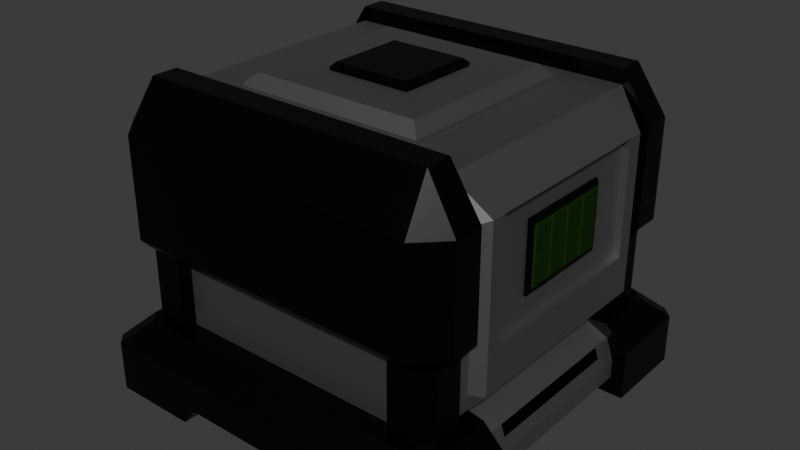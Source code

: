 # Source: crate.blend  (saved by Blender 4.3.34; exported with 4.5.12 LTS)
import bpy
from mathutils import Matrix  # noqa: F401  (used for matrix-valued properties, if any)

bpy.ops.wm.read_factory_settings(use_empty=True)
scene = bpy.context.scene
scene.name = 'Scene'

# ---- collections
col_collection = bpy.data.collections.new('Collection'); scene.collection.children.link(col_collection)

# ---- materials (node trees are filled in below, after node groups)
mat_metal = bpy.data.materials.new('Metal')
mat_metal.alpha_threshold = 0.0
mat_metal.roughness = 0.5
mat_metal.line_color = (0.0, 0.0, 0.0, 1.0)
mat_metal_dark = bpy.data.materials.new('Metal_Dark')
mat_buttons = bpy.data.materials.new('Buttons')

# ---- material node trees
mat_metal.use_nodes = True; mat_metal.node_tree.nodes.clear()
_N = mat_metal.node_tree.nodes; _L = mat_metal.node_tree.links
n0 = _N.new('ShaderNodeOutputMaterial'); n0.name = 'Material Output'; n0.location = (300, 300)
n1 = _N.new('ShaderNodeBsdfPrincipled'); n1.name = 'Principled BSDF'; n1.location = (10, 300)
n1.inputs[0].default_value = (0.2752, 0.2752, 0.2752, 1.0)
n1.inputs[1].default_value = 1.0
n1.inputs[2].default_value = 0.5468
n1.inputs[3].default_value = 1.45
_L.new(n1.outputs[0], n0.inputs[0])
n0.is_active_output = True
mat_metal_dark.use_nodes = True; mat_metal_dark.node_tree.nodes.clear()
_N = mat_metal_dark.node_tree.nodes; _L = mat_metal_dark.node_tree.links
n0 = _N.new('ShaderNodeBsdfPrincipled'); n0.name = 'Principled BSDF'; n0.location = (10, 300)
n0.inputs[0].default_value = (0.01968, 0.01968, 0.01968, 1.0)
n0.inputs[1].default_value = 1.0
n0.inputs[2].default_value = 0.3882
n1 = _N.new('ShaderNodeOutputMaterial'); n1.name = 'Material Output'; n1.location = (300, 300)
_L.new(n0.outputs[0], n1.inputs[0])
n1.is_active_output = True
mat_buttons.use_nodes = True; mat_buttons.node_tree.nodes.clear()
_N = mat_buttons.node_tree.nodes; _L = mat_buttons.node_tree.links
n0 = _N.new('ShaderNodeBsdfPrincipled'); n0.name = 'Principled BSDF'; n0.location = (10, 300)
n0.inputs[0].default_value = (0.03384, 0.1162, 0.012, 1.0)
n0.inputs[1].default_value = 1.0
n0.inputs[2].default_value = 0.5695
n1 = _N.new('ShaderNodeOutputMaterial'); n1.name = 'Material Output'; n1.location = (300, 300)
_L.new(n0.outputs[0], n1.inputs[0])
n1.is_active_output = True

# ---- world
world_world = bpy.data.worlds.new('World'); scene.world = world_world
world_world.use_nodes = True; world_world.node_tree.nodes.clear()
_N = world_world.node_tree.nodes; _L = world_world.node_tree.links
n0 = _N.new('ShaderNodeOutputWorld'); n0.name = 'World Output'; n0.location = (300, 300)
n1 = _N.new('ShaderNodeBackground'); n1.name = 'Background'; n1.location = (10, 300)
n1.inputs[0].default_value = (0.05088, 0.05088, 0.05088, 1.0)
_L.new(n1.outputs[0], n0.inputs[0])
n0.is_active_output = True
world_world.color = (0.05088, 0.05088, 0.05088)
world_world.sun_shadow_jitter_overblur = 0.0

# ---- meshes
me_cube = bpy.data.meshes.new('Cube')
me_cube.from_pydata([(0.0, 1.0, -1.0), (1.125, 0.0, -1.0), (0.0, 0.0, -1.0), (0.0, 1.0, -0.5), (1.125, 0.65, -1.0), (0.0, 0.65, 1.0), (1.0, 0.6227, -0.5), (1.3, 0.65, -1.0), (0.65, 1.0, -1.0), (0.65, 0.0, 1.0), (0.65, 1.3, -1.0), (0.65, 0.65, 1.0), (1.21, 0.65, -0.75), (1.21, 0.0, -0.75), (0.0, 1.3, -0.875), (1.21, 0.65, -0.875), (1.21, 0.0, -0.875), (0.5548, 1.3, -0.875), (0.0, 1.0, -0.875), (0.5548, 1.0, -0.875), (0.0, 1.139, -0.5), (0.0, 1.3, -0.6607), (1.3, 0.65, -0.6607), (1.139, 0.65, -0.5), (1.159, 0.65, -0.6), (1.159, 0.0, -0.6), (1.185, 0.0, -0.675), (1.129, 0.0, -0.6941), (1.159, 0.5049, -0.6), (1.185, 0.5049, -0.675), (1.129, 0.5049, -0.6941), (1.103, 0.0, -0.6191), (1.103, 0.5049, -0.6191), (0.0, 0.825, 1.0), (0.825, 1.0, 0.0), (0.825, 1.0, -0.5), (0.825, 1.1, 0.0), (0.825, 1.1, -0.5), (1.0, 0.825, 1.0), (1.1, 0.825, 0.0), (1.1, 0.825, -0.5), (1.0, 1.1, -0.5), (1.1, 1.026, 0.0), (1.026, 1.1, 0.0), (1.026, 1.1, -0.5), (1.1, 1.026, -0.5), (1.228, 1.3, -1.0), (1.3, 1.228, -1.0), (1.139, 1.066, -0.5), (1.066, 1.139, -0.5), (1.3, 1.227, -0.6607), (1.227, 1.3, -0.6607), (1.2, 0.6227, 0.7783), (1.2, 0.6227, 0.0), (1.0, 0.0, 1.0), (1.0, 0.0, -0.5), (1.0, 0.825, -0.5), (1.2, 0.0, 0.7783), (1.2, 0.0, 0.0), (1.2, 0.0, -0.2783), (1.129, 0.7977, 0.7509), (1.2, 0.7264, 0.7783), (1.129, 0.7977, -0.2509), (1.2, 0.7264, -0.2783), (1.026, 1.2, 0.108), (1.2, 0.825, 0.7879), (1.2, 0.825, 0.108), (1.2, 1.026, 0.7879), (1.2, 1.026, 0.108), (1.0, 1.0, 1.1), (0.0, 0.825, 1.1), (1.0, 0.825, 1.1), (1.026, 1.2, 0.7879), (0.0, 1.0, 0.0), (0.0, 1.1, 0.0), (0.0, 1.2, 0.108), (0.0, 1.2, 0.7879), (0.0, 1.0, 1.1), (0.0, 0.5773, 1.1), (0.0, 0.65, 1.027), (0.65, 0.0, 1.027), (0.5773, 0.0, 1.1), (0.5773, 0.5773, 1.1), (0.65, 0.65, 1.027), (0.0, 0.2886, 1.1), (0.2886, 0.0, 1.1), (0.2886, 0.2886, 1.1), (0.0, 0.0, 1.15), (0.0, 0.2595, 1.15), (0.0, 0.2886, 1.121), (0.2886, 0.0, 1.121), (0.2595, 0.0, 1.15), (0.2886, 0.2886, 1.121), (0.2595, 0.2595, 1.15), (1.15, 0.6227, 0.7783), (1.15, 0.6227, 0.0), (1.15, 0.0, 0.0), (1.15, 0.0, 0.7783), (1.177, 0.3113, 0.5837), (1.177, 0.3113, 0.1946), (1.177, 0.0, 0.1946), (1.177, 0.0, 0.5837), (1.177, 0.3113, 0.3891), (1.177, 0.1557, 0.1946), (1.177, 0.0, 0.3891), (1.177, 0.1557, 0.5837), (1.177, 0.1557, 0.3891), (1.186, 0.007783, 0.574), (1.186, 0.007783, 0.3989), (1.186, 0.1479, 0.574), (1.186, 0.1479, 0.3989), (1.186, 0.3036, 0.574), (1.186, 0.3036, 0.3989), (1.186, 0.1635, 0.574), (1.186, 0.1635, 0.3989), (1.186, 0.007783, 0.2043), (1.186, 0.1479, 0.2043), (1.186, 0.007783, 0.3794), (1.186, 0.1479, 0.3794), (1.186, 0.3036, 0.2043), (1.186, 0.3036, 0.3794), (1.186, 0.1635, 0.2043), (1.186, 0.1635, 0.3794), (1.15, 0.3396, 0.6226), (1.15, 0.3396, 0.1557), (1.15, 0.0, 0.1557), (1.15, 0.0, 0.6226), (1.163, 0.3396, 0.3891), (1.179, 0.3269, 0.3891), (1.177, 0.327, 0.173), (1.161, 0.3396, 0.1557), (1.163, 0.1528, 0.1557), (1.179, 0.1541, 0.1728), (1.161, 0.0, 0.1557), (1.177, -2.43e-10, 0.1728), (1.179, 0.1541, 0.6055), (1.163, 0.1528, 0.6226), (1.177, 0.0, 0.6055), (1.161, 0.0, 0.6226), (1.161, 0.3396, 0.6226), (1.177, 0.327, 0.6053)], [], [(35, 34, 36, 37), (63, 61, 52, 53, 58, 59), (69, 77, 70, 71), (15, 16, 1, 4), (2, 0, 8, 10, 46, 47, 7, 4, 1), (39, 42, 68, 66), (58, 53, 95, 96), (53, 52, 94, 95), (12, 24, 28, 29, 26, 13), (46, 10, 17, 14, 21, 51), (12, 13, 16, 15), (0, 18, 19, 8), (8, 19, 17, 10), (18, 14, 17, 19), (9, 54, 38, 33, 5, 11), (29, 28, 32, 30), (28, 25, 31, 32), (27, 30, 32, 31), (29, 30, 27, 26), (34, 73, 74, 36), (82, 78, 84, 86, 85, 81), (40, 45, 42, 39), (54, 57, 52, 61, 38), (49, 51, 21, 20), (43, 64, 68, 42), (65, 67, 69, 71), (36, 43, 44, 41, 37), (42, 45, 44, 43), (6, 56, 63, 59, 55), (47, 46, 51, 50), (48, 50, 51, 49), (12, 15, 4, 7, 22, 23, 6, 24), (7, 47, 50, 22), (56, 62, 63), (60, 38, 61), (24, 6, 55, 25, 28), (75, 76, 72, 64), (52, 57, 97, 94), (36, 74, 75, 64, 43), (23, 22, 50, 48), (67, 72, 69), (67, 68, 64, 72), (34, 35, 3, 73), (40, 56, 6, 23, 48, 49, 20, 3, 35, 37, 41, 44, 45), (72, 76, 77, 69), (11, 5, 79, 83), (9, 11, 83, 80), (78, 82, 83, 79), (82, 81, 80, 83), (66, 68, 67, 65), (86, 84, 89, 92), (85, 86, 92, 90), (93, 88, 87, 91), (93, 91, 90, 92), (88, 93, 92, 89), (56, 38, 60, 62), (63, 62, 60, 61), (97, 126, 123, 94), (103, 100, 134, 132), (103, 106, 118, 116), (106, 103, 121, 122), (102, 98, 111, 112), (105, 101, 107, 109), (104, 106, 110, 108), (106, 105, 109, 110), (101, 104, 108, 107), (105, 106, 114, 113), (106, 102, 112, 114), (98, 105, 113, 111), (100, 103, 116, 115), (106, 104, 117, 118), (104, 100, 115, 117), (102, 106, 122, 120), (99, 102, 120, 119), (103, 99, 119, 121), (115, 116, 118, 117), (119, 120, 122, 121), (112, 111, 113, 114), (108, 110, 109, 107), (38, 71, 70, 33), (40, 39, 38, 56), (39, 66, 38), (66, 65, 38), (71, 38, 65), (99, 103, 132, 129), (105, 98, 140, 135), (98, 102, 128, 140), (96, 95, 124, 125), (123, 126, 138, 136, 139), (124, 123, 139, 127, 130), (101, 105, 135, 137), (124, 95, 94, 123), (125, 124, 130, 131, 133), (128, 129, 130, 127), (132, 134, 133, 131), (136, 138, 137, 135), (140, 128, 127, 139), (129, 132, 131, 130), (139, 136, 135, 140), (102, 99, 129, 128)])
me_cube.polygons.foreach_set('material_index', [1, 0, 1, 0, 1, 1, 0, 0, 0, 1, 0, 0, 1, 1, 0, 1, 1, 1, 1, 1, 0, 1, 0, 1, 1, 1, 1, 1, 0, 1, 1, 1, 1, 0, 0, 0, 1, 0, 1, 1, 1, 1, 0, 1, 1, 0, 0, 0, 0, 1, 1, 1, 1, 1, 1, 0, 0, 0, 1, 2, 2, 2, 2, 2, 2, 2, 2, 2, 2, 2, 2, 2, 2, 2, 2, 2, 2, 2, 2, 1, 1, 1, 1, 1, 1, 1, 1, 0, 1, 1, 1, 0, 1, 1, 1, 1, 1, 1, 1, 1])
_uv = me_cube.uv_layers.new(name='UVMap')
_uv.uv.foreach_set('vector', [0.4375, 0.4781, 0.5, 0.4781, 0.5, 0.4781, 0.4375, 0.4781, 0.4375, 0.5308, 0.625, 0.5308, 0.625, 0.5437, 0.5, 0.5437, 0.5, 0.6161, 0.4375, 0.6161, 0.625, 0.5, 0.75, 0.5, 0.75, 0.5219, 0.6117, 0.5219, 0.0, 0.0, 0.3906, 0.625, 0.375, 0.625, 0.0, 0.0, 0.25, 0.625, 0.25, 0.5, 0.3313, 0.5, 0.3313, 0.5, 0.375, 0.5, 0.375, 0.5, 0.375, 0.5437, 0.375, 0.5437, 0.375, 0.625, 0.5, 0.5219, 0.5, 0.5, 0.5, 0.5, 0.5, 0.5219, 0.5, 0.6161, 0.5, 0.5437, 0.5, 0.5437, 0.5, 0.6161, 0.5, 0.5437, 0.625, 0.5437, 0.625, 0.5437, 0.5, 0.5437, 0.0, 0.0, 0.0, 0.0, 0.0, 0.0, 0.0, 0.0, 0.0, 0.0, 0.4062, 0.625, 0.375, 0.5, 0.375, 0.4563, 0.3906, 0.4563, 0.3906, 0.375, 0.4174, 0.375, 0.4174, 0.5, 0.0, 0.0, 0.4062, 0.625, 0.3906, 0.625, 0.0, 0.0, 0.25, 0.5, 0.2969, 0.4688, 0.3578, 0.4891, 0.3313, 0.5, 0.3313, 0.5, 0.3578, 0.4891, 0.3906, 0.4563, 0.375, 0.4563, 0.0, 0.0, 0.0, 0.0, 0.0, 0.0, 0.0, 0.0, 0.6688, 0.625, 0.625, 0.6161, 0.625, 0.5308, 0.75, 0.5219, 0.75, 0.5437, 0.6688, 0.5437, 0.0, 0.0, 0.0, 0.0, 0.0, 0.0, 0.0, 0.0, 0.0, 0.0, 0.0, 0.0, 0.0, 0.0, 0.0, 0.0, 0.0, 0.0, 0.0, 0.0, 0.0, 0.0, 0.0, 0.0, 0.0, 0.0, 0.0, 0.0, 0.0, 0.0, 0.0, 0.0, 0.5, 0.4781, 0.5, 0.4781, 0.5, 0.4781, 0.5, 0.4781, 0.6778, 0.5528, 0.75, 0.5528, 0.75, 0.5889, 0.7139, 0.5889, 0.7139, 0.625, 0.6778, 0.625, 0.4375, 0.5219, 0.4375, 0.5, 0.5, 0.5, 0.5, 0.5219, 0.625, 0.6161, 0.625, 0.6161, 0.625, 0.5437, 0.625, 0.5308, 0.625, 0.5308, 0.4375, 0.5, 0.4174, 0.5, 0.4174, 0.375, 0.4375, 0.375, 0.5, 0.5, 0.5, 0.5, 0.5, 0.5, 0.5, 0.5, 0.625, 0.5219, 0.0, 0.0, 0.0, 0.0, 0.6117, 0.5219, 0.5, 0.4781, 0.5, 0.5, 0.4375, 0.5, 0.4375, 0.5, 0.4375, 0.4781, 0.5, 0.5, 0.4375, 0.5, 0.4375, 0.5, 0.5, 0.5, 0.0, 0.0, 0.0, 0.0, 0.0, 0.0, 0.3895, 0.5565, 0.3895, 0.5565, 0.375, 0.5, 0.375, 0.5, 0.4174, 0.5, 0.4174, 0.5, 0.4375, 0.5, 0.4174, 0.5, 0.4174, 0.5, 0.4375, 0.5, 0.0, 0.0, 0.0, 0.0, 0.0, 0.0, 0.0, 0.0, 0.0, 0.0, 0.0, 0.0, 0.0, 0.0, 0.0, 0.0, 0.375, 0.5437, 0.375, 0.5, 0.4174, 0.5, 0.4174, 0.5437, 0.4508, 0.5219, 0.4537, 0.5219, 0.4375, 0.5219, 0.6107, 0.5219, 0.625, 0.5308, 0.625, 0.5308, 0.0, 0.0, 0.0, 0.0, 0.3895, 0.5565, 0.0, 0.0, 0.0, 0.0, 0.5, 0.4781, 0.625, 0.4781, 0.5938, 0.5, 0.5, 0.5, 0.625, 0.5437, 0.625, 0.6161, 0.625, 0.6161, 0.625, 0.5437, 0.5, 0.4781, 0.5, 0.4781, 0.5, 0.4781, 0.5, 0.5, 0.5, 0.5, 0.4375, 0.5437, 0.4174, 0.5437, 0.4174, 0.5, 0.4375, 0.5, 0.0, 0.0, 0.5938, 0.5, 0.0, 0.0, 0.625, 0.5, 0.5, 0.5, 0.5, 0.5, 0.5938, 0.5, 0.5, 0.4781, 0.4375, 0.4781, 0.4375, 0.375, 0.5, 0.375, 0.0, 0.0, 0.4508, 0.5219, 0.0, 0.0, 0.0, 0.0, 0.4375, 0.5, 0.4375, 0.5, 0.4375, 0.375, 0.4375, 0.375, 0.0, 0.0, 0.0, 0.0, 0.4375, 0.5, 0.4375, 0.5, 0.4375, 0.5, 0.5938, 0.5, 0.625, 0.4781, 0.6469, 0.5, 0.625, 0.5, 0.6688, 0.5437, 0.75, 0.5437, 0.75, 0.5437, 0.6688, 0.5437, 0.6688, 0.625, 0.6688, 0.5437, 0.6688, 0.5437, 0.6688, 0.625, 0.75, 0.5528, 0.6778, 0.5528, 0.6688, 0.5437, 0.75, 0.5437, 0.6778, 0.5528, 0.6778, 0.625, 0.6688, 0.625, 0.6688, 0.5437, 0.5, 0.5219, 0.5, 0.5, 0.625, 0.5, 0.625, 0.5219, 0.7139, 0.5889, 0.75, 0.5889, 0.75, 0.5889, 0.7139, 0.5889, 0.7139, 0.625, 0.7139, 0.5889, 0.7139, 0.5889, 0.7139, 0.625, 0.7176, 0.5926, 0.75, 0.5926, 0.75, 0.625, 0.7176, 0.625, 0.7176, 0.5926, 0.7176, 0.625, 0.7139, 0.625, 0.7139, 0.5889, 0.75, 0.5926, 0.7176, 0.5926, 0.7139, 0.5889, 0.75, 0.5889, 0.4508, 0.5219, 0.6117, 0.5219, 0.6107, 0.5219, 0.4537, 0.5219, 0.4375, 0.5308, 0.4537, 0.5219, 0.6107, 0.5219, 0.625, 0.5308, 0.625, 0.6161, 0.6016, 0.6161, 0.6016, 0.5799, 0.625, 0.5437, 0.5312, 0.598, 0.5312, 0.6161, 0.5312, 0.6161, 0.5312, 0.598, 0.5312, 0.598, 0.5664, 0.598, 0.5664, 0.598, 0.5312, 0.598, 0.5664, 0.598, 0.5312, 0.598, 0.5312, 0.598, 0.5664, 0.598, 0.5664, 0.5799, 0.6016, 0.5799, 0.6016, 0.5799, 0.5664, 0.5799, 0.6016, 0.598, 0.6016, 0.6161, 0.6016, 0.6161, 0.6016, 0.598, 0.5664, 0.6161, 0.5664, 0.598, 0.5664, 0.598, 0.5664, 0.6161, 0.5664, 0.598, 0.6016, 0.598, 0.6016, 0.598, 0.5664, 0.598, 0.0, 0.0, 0.0, 0.0, 0.0, 0.0, 0.0, 0.0, 0.6016, 0.598, 0.5664, 0.598, 0.5664, 0.598, 0.6016, 0.598, 0.5664, 0.598, 0.5664, 0.5799, 0.5664, 0.5799, 0.5664, 0.598, 0.6016, 0.5799, 0.6016, 0.598, 0.6016, 0.598, 0.6016, 0.5799, 0.5312, 0.6161, 0.5312, 0.598, 0.5312, 0.598, 0.5312, 0.6161, 0.5664, 0.598, 0.5664, 0.6161, 0.5664, 0.6161, 0.5664, 0.598, 0.0, 0.0, 0.0, 0.0, 0.0, 0.0, 0.0, 0.0, 0.5664, 0.5799, 0.5664, 0.598, 0.5664, 0.598, 0.5664, 0.5799, 0.5312, 0.5799, 0.5664, 0.5799, 0.5664, 0.5799, 0.5312, 0.5799, 0.5312, 0.598, 0.5312, 0.5799, 0.5312, 0.5799, 0.5312, 0.598, 0.0, 0.0, 0.5312, 0.598, 0.5664, 0.598, 0.0, 0.0, 0.5312, 0.5799, 0.5664, 0.5799, 0.5664, 0.598, 0.5312, 0.598, 0.5664, 0.5799, 0.6016, 0.5799, 0.6016, 0.598, 0.5664, 0.598, 0.5664, 0.6161, 0.5664, 0.598, 0.6016, 0.598, 0.6016, 0.6161, 0.625, 0.5308, 0.6117, 0.5219, 0.75, 0.5219, 0.75, 0.5219, 0.0, 0.0, 0.5, 0.5219, 0.6117, 0.5219, 0.4508, 0.5219, 0.5, 0.5219, 0.5, 0.5219, 0.6117, 0.5219, 0.5, 0.5219, 0.625, 0.5219, 0.6117, 0.5219, 0.6117, 0.5219, 0.625, 0.5308, 0.625, 0.5219, 0.5312, 0.5799, 0.5312, 0.598, 0.5312, 0.598, 0.5312, 0.5799, 0.6016, 0.598, 0.6016, 0.5799, 0.6016, 0.5799, 0.6016, 0.598, 0.6016, 0.5799, 0.5664, 0.5799, 0.5664, 0.5799, 0.6016, 0.5799, 0.5, 0.6161, 0.5, 0.5437, 0.5312, 0.5799, 0.5312, 0.6161, 0.6016, 0.5799, 0.6016, 0.6161, 0.6016, 0.6161, 0.6016, 0.5991, 0.6016, 0.5799, 0.5312, 0.5799, 0.6016, 0.5799, 0.6016, 0.5799, 0.5664, 0.5799, 0.5312, 0.5799, 0.6016, 0.6161, 0.6016, 0.598, 0.6016, 0.598, 0.6016, 0.6161, 0.5312, 0.5799, 0.5, 0.5437, 0.625, 0.5437, 0.6016, 0.5799, 0.5312, 0.6161, 0.5312, 0.5799, 0.5312, 0.5799, 0.5312, 0.5991, 0.5312, 0.6161, 0.5664, 0.5799, 0.5312, 0.5799, 0.5312, 0.5799, 0.5664, 0.5799, 0.5312, 0.598, 0.5312, 0.6161, 0.5312, 0.6161, 0.5312, 0.5991, 0.6016, 0.5991, 0.6016, 0.6161, 0.6016, 0.6161, 0.6016, 0.598, 0.6016, 0.5799, 0.5664, 0.5799, 0.5664, 0.5799, 0.6016, 0.5799, 0.5312, 0.5799, 0.5312, 0.598, 0.5312, 0.5991, 0.5312, 0.5799, 0.6016, 0.5799, 0.6016, 0.5991, 0.6016, 0.598, 0.6016, 0.5799, 0.5664, 0.5799, 0.5312, 0.5799, 0.5312, 0.5799, 0.5664, 0.5799])
me_cube.materials.append(mat_metal)
me_cube.materials.append(mat_metal_dark)
me_cube.materials.append(mat_buttons)
me_cube.use_mirror_vertex_groups = False
me_cube.update()

# ---- objects
ob_crate = bpy.data.objects.new('crate', me_cube)

# ---- transforms, parenting, visibility, modifiers, constraints
ob_crate.location = (0.0, 0.0, 1.0)
ob_crate.lock_rotations_4d = False
ob_crate.empty_display_type = 'ARROWS'
ob_crate.lineart.crease_threshold = 0.0
_m = ob_crate.modifiers.new('Mirror', 'MIRROR')
_m.use_axis = (True, True, False)

# ---- collection membership
col_collection.objects.link(ob_crate)

# ---- scene / render settings (as saved in the file)
scene.frame_start = 1; scene.frame_end = 250; scene.frame_set(0)
scene.render.engine = 'BLENDER_EEVEE_NEXT'
bpy.context.view_layer.update()

# ---- added for rendering (the .blend has no active camera and no usable light): camera, sun
cam_auto = bpy.data.cameras.new('AutoCamera')
cam_auto.lens = 50.0
cam_auto.sensor_width = 36.0
cam_auto.clip_end = 1000.0
ob_auto_camera = bpy.data.objects.new('AutoCamera', cam_auto)
scene.collection.objects.link(ob_auto_camera)
ob_auto_camera.location = (3.9409, -4.72908, 4.22772)
ob_auto_camera.rotation_euler = (1.09748, -7.21219e-08, 0.694738)
scene.camera = ob_auto_camera
light_auto_sun = bpy.data.lights.new('AutoSun', 'SUN')
light_auto_sun.energy = 3.0
light_auto_sun.angle = 0.0523599
ob_auto_sun = bpy.data.objects.new('AutoSun', light_auto_sun)
scene.collection.objects.link(ob_auto_sun)
ob_auto_sun.rotation_euler = (0.872665, 0.174533, 0.523599)
bpy.context.view_layer.update()
